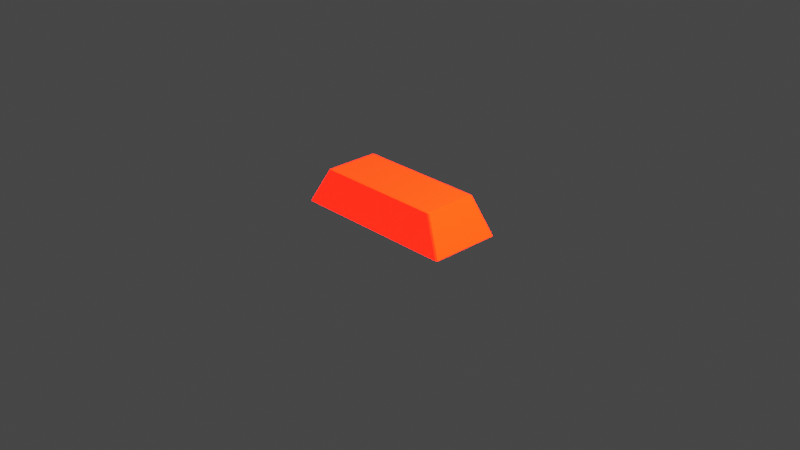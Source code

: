 # Source: Gold_Orange.blend  (saved by Blender 3.6.11; exported with 4.5.12 LTS)
import bpy
from mathutils import Matrix  # noqa: F401  (used for matrix-valued properties, if any)

bpy.ops.wm.read_factory_settings(use_empty=True)
scene = bpy.context.scene
scene.name = 'Scene'

# ---- collections
col_collection = bpy.data.collections.new('Collection'); scene.collection.children.link(col_collection)

# ---- materials (node trees are filled in below, after node groups)
mat_material_002 = bpy.data.materials.new('Material.002')
mat_material_002.use_transparent_shadow = False

# ---- material node trees
mat_material_002.use_nodes = True; mat_material_002.node_tree.nodes.clear()
_N = mat_material_002.node_tree.nodes; _L = mat_material_002.node_tree.links
n0 = _N.new('ShaderNodeBsdfPrincipled'); n0.name = 'Principled BSDF'; n0.location = (10, 300)
n0.distribution = 'GGX'
n0.subsurface_method = 'RANDOM_WALK_SKIN'
n0.inputs[0].default_value = (0.8007, 0.512, 0.001871, 1.0)
n0.inputs[1].default_value = 0.487
n0.inputs[2].default_value = 0.2902
n0.inputs[3].default_value = 1.45
n0.inputs[11].default_value = 1.429
n0.inputs[13].default_value = 0.4922
n0.inputs[18].default_value = 0.3057
n0.inputs[27].default_value = (1.0, 0.0, 0.0007863, 1.0)
n0.inputs[28].default_value = 9.0
n1 = _N.new('ShaderNodeOutputMaterial'); n1.name = 'Material Output'; n1.location = (300, 300)
_L.new(n0.outputs[0], n1.inputs[0])
n1.is_active_output = True

# ---- world
world_world = bpy.data.worlds.new('World'); scene.world = world_world
world_world.use_nodes = True; world_world.node_tree.nodes.clear()
_N = world_world.node_tree.nodes; _L = world_world.node_tree.links
n0 = _N.new('ShaderNodeOutputWorld'); n0.name = 'World Output'; n0.location = (300, 300)
n1 = _N.new('ShaderNodeBackground'); n1.name = 'Background'; n1.location = (10, 300)
n1.inputs[0].default_value = (0.05088, 0.05088, 0.05088, 1.0)
_L.new(n1.outputs[0], n0.inputs[0])
n0.is_active_output = True
world_world.color = (0.05088, 0.05088, 0.05088)
world_world.use_sun_shadow = False
world_world.sun_shadow_jitter_overblur = 0.0

# ---- cameras
cam_camera = bpy.data.cameras.new('Camera')
cam_camera.clip_end = 100.0
cam_camera.ortho_scale = 7.314

# ---- lights
light_light = bpy.data.lights.new('Light', 'POINT')
light_light.transmission_factor = 0.0
light_light.energy = 1000.0
light_light.shadow_soft_size = 0.1
light_light.shadow_maximum_resolution = 0.006
light_light.use_absolute_resolution = True

# ---- meshes
me_cube = bpy.data.meshes.new('Cube')
me_cube.from_pydata([(0.7523, 0.7719, 0.9778), (0.7499, 0.7469, 1.0), (0.7748, 0.7494, 0.9778), (0.9775, 1.0, -1.0), (1.0, 0.9775, -1.0), (0.7748, -0.7494, 0.9778), (0.7499, -0.7469, 1.0), (0.7523, -0.7719, 0.9778), (1.0, -0.9775, -1.0), (0.9775, -1.0, -1.0), (-0.7523, 0.7719, 0.9778), (-0.7748, 0.7494, 0.9778), (-0.7499, 0.7469, 1.0), (-1.0, 0.9775, -1.0), (-0.9775, 1.0, -1.0), (-0.7748, -0.7494, 0.9778), (-0.7523, -0.7719, 0.9778), (-0.7499, -0.7469, 1.0), (-0.9775, -1.0, -1.0), (-1.0, -0.9775, -1.0)], [], [(13, 14, 3, 4, 8, 9, 18, 19), (19, 15, 11, 13), (9, 7, 16, 18), (1, 12, 17, 6), (4, 2, 5, 8), (0, 1, 2), (5, 6, 7), (10, 11, 12), (15, 16, 17), (2, 4, 3, 0), (18, 16, 15, 19), (7, 9, 8, 5), (10, 14, 13, 11), (6, 17, 16, 7), (1, 6, 5, 2), (17, 12, 11, 15), (12, 1, 0, 10), (14, 10, 0, 3)])
_uv = me_cube.uv_layers.new(name='UVMap')
_uv.uv.foreach_set('vector', [0.125, 0.5028, 0.1278, 0.5, 0.3722, 0.5, 0.375, 0.5028, 0.375, 0.7472, 0.3722, 0.75, 0.1278, 0.75, 0.125, 0.7472, 0.375, 0.002813, 0.6222, 0.003484, 0.6222, 0.2465, 0.375, 0.2472, 0.375, 0.7528, 0.6222, 0.7535, 0.6222, 0.9965, 0.375, 0.9972, 0.6286, 0.5036, 0.8714, 0.5036, 0.8714, 0.7464, 0.6286, 0.7464, 0.375, 0.5028, 0.6222, 0.5035, 0.6222, 0.7465, 0.375, 0.7472, 0.6282, 0.5, 0.6286, 0.5036, 0.625, 0.5032, 0.625, 0.7468, 0.6286, 0.7464, 0.6282, 0.75, 0.8718, 0.5, 0.875, 0.5032, 0.8714, 0.5036, 0.875, 0.7468, 0.8718, 0.75, 0.8714, 0.7464, 0.6222, 0.5035, 0.375, 0.5028, 0.375, 0.4972, 0.6222, 0.4965, 0.3753, 0.0, 0.6225, 0.0, 0.6222, 0.003484, 0.375, 0.002813, 0.6222, 0.7535, 0.375, 0.7528, 0.375, 0.7472, 0.6222, 0.7465, 0.6222, 0.2535, 0.375, 0.2528, 0.375, 0.2472, 0.6222, 0.2465, 0.6286, 0.7464, 0.8714, 0.7464, 0.8718, 0.75, 0.6282, 0.75, 0.6286, 0.5036, 0.6286, 0.7464, 0.6222, 0.7465, 0.6222, 0.5035, 0.8714, 0.7464, 0.8714, 0.5036, 0.875, 0.5032, 0.875, 0.7468, 0.8714, 0.5036, 0.6286, 0.5036, 0.6282, 0.5, 0.8718, 0.5, 0.375, 0.2528, 0.6222, 0.2535, 0.6222, 0.4965, 0.375, 0.4972])
me_cube.materials.append(mat_material_002)
me_cube.use_mirror_vertex_groups = False
me_cube.update()

# ---- objects
ob_cube = bpy.data.objects.new('Cube', me_cube)
ob_light = bpy.data.objects.new('Light', light_light)
ob_camera = bpy.data.objects.new('Camera', cam_camera)

# ---- transforms, parenting, visibility, modifiers, constraints
ob_cube.location = (0.0, 0.0, 0.2125)
ob_cube.scale = (0.9293, 0.3897, 0.1979)
ob_cube.lock_rotations_4d = False
ob_cube.empty_display_type = 'ARROWS'
ob_cube.lineart.crease_threshold = 0.0
ob_light.location = (4.076, 1.005, 5.904)
ob_light.rotation_euler = (0.6503, 0.05522, 1.866)
ob_light.lock_rotations_4d = False
ob_light.empty_display_type = 'ARROWS'
ob_light.color = (0.0, 0.0, 0.0, 0.0)
ob_light.lineart.crease_threshold = 0.0
ob_camera.location = (7.359, -6.926, 4.958)
ob_camera.rotation_euler = (1.109, 0.0, 0.8149)
ob_camera.lock_rotations_4d = False
ob_camera.empty_display_type = 'ARROWS'
ob_camera.color = (0.0, 0.0, 0.0, 0.0)
ob_camera.display_type = 'WIRE'
ob_camera.lineart.crease_threshold = 0.0

# ---- collection membership
col_collection.objects.link(ob_cube)
col_collection.objects.link(ob_light)
col_collection.objects.link(ob_camera)

# ---- scene / render settings (as saved in the file)
scene.camera = ob_camera
scene.frame_start = 1; scene.frame_end = 250; scene.frame_set(1)
scene.render.engine = 'BLENDER_EEVEE_NEXT'
scene.cycles.sampling_pattern = 'TABULATED_SOBOL'
scene.view_settings.view_transform = 'Filmic'
bpy.context.view_layer.update()
